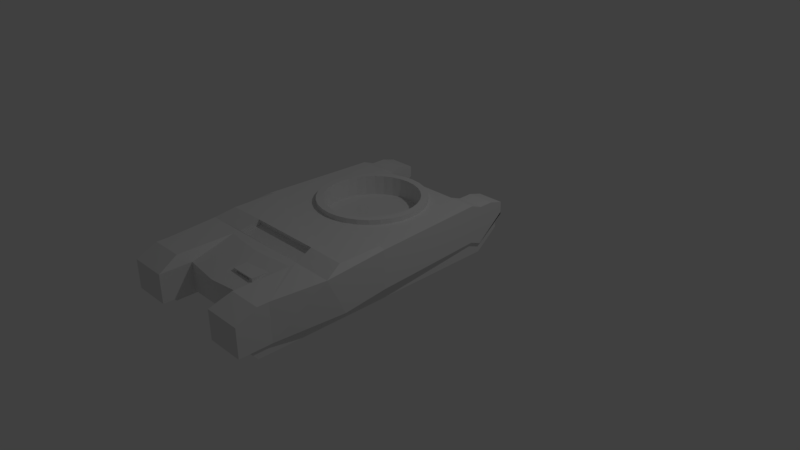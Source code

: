 # Source: Hull.blend  (saved by Blender 2.77.0; exported with 4.5.12 LTS)
import bpy
from mathutils import Matrix  # noqa: F401  (used for matrix-valued properties, if any)

bpy.ops.wm.read_factory_settings(use_empty=True)
scene = bpy.context.scene
scene.name = 'Scene'

# ---- collections
col_collection_1 = bpy.data.collections.new('Collection 1'); scene.collection.children.link(col_collection_1)

# ---- materials (node trees are filled in below, after node groups)
mat_material = bpy.data.materials.new('Material')
mat_material.alpha_threshold = 0.0
mat_material.use_transparent_shadow = False
mat_material.roughness = 0.5
mat_material.line_color = (0.0, 0.0, 0.0, 1.0)

# ---- material node trees

# ---- world
world_world = bpy.data.worlds.new('World'); scene.world = world_world
world_world.color = (0.05088, 0.05088, 0.05088)
world_world.use_sun_shadow = False
world_world.sun_shadow_jitter_overblur = 0.0
world_world.cycles.sampling_method = 'MANUAL'

# ---- cameras
cam_camera = bpy.data.cameras.new('Camera')
cam_camera.clip_end = 100.0
cam_camera.lens = 35.0
cam_camera.sensor_width = 32.0
cam_camera.sensor_height = 18.0
cam_camera.ortho_scale = 7.314
cam_camera.dof.focus_distance = 0.0
cam_camera.dof.aperture_fstop = 128.0

# ---- lights
light_lamp = bpy.data.lights.new('Lamp', 'POINT')
light_lamp.transmission_factor = 0.0
light_lamp.cutoff_distance = 30.0
light_lamp.energy = 100.0
light_lamp.shadow_buffer_clip_start = 1.001
light_lamp.shadow_soft_size = 0.1
light_lamp.shadow_maximum_resolution = 0.006
light_lamp.use_absolute_resolution = True

# ---- meshes
me_plane_001 = bpy.data.meshes.new('Plane.001')
me_plane_001.from_pydata([], [], [])
me_plane_001.use_remesh_preserve_volume = False
me_plane_001.use_remesh_preserve_attributes = False
me_plane_001.use_mirror_vertex_groups = False
me_plane_001.update()
me_cube = bpy.data.meshes.new('Cube')
me_cube.from_pydata([(0.4265, -1.831, 0.8583), (0.4265, -1.831, 0.9599), (0.4265, -2.113, 0.8583), (0.4265, -2.113, 0.9599), (0.08022, -1.831, 0.8583), (0.08022, -1.831, 0.9599), (0.08022, -2.113, 0.8583), (0.08022, -2.113, 0.9599), (0.4265, -2.113, 0.9261), (0.4265, -2.113, 0.8922), (0.3111, -2.113, 0.9599), (0.1956, -2.113, 0.9599), (0.08022, -2.113, 0.9261), (0.08022, -2.113, 0.8922), (0.1956, -2.113, 0.8583), (0.3111, -2.113, 0.8583), (0.3714, -2.113, 0.9438), (0.3714, -2.113, 0.8745), (0.1353, -2.113, 0.9438), (0.1353, -2.113, 0.8745), (0.3714, -1.836, 0.9438), (0.3714, -1.836, 0.8745), (0.1353, -1.836, 0.9438), (0.1353, -1.836, 0.8745), (1.0, 0.749, 0.5595), (1.081, -0.7826, 0.5573), (-1.081, -0.7826, 0.5573), (-1.0, 0.749, 0.5595), (1.0, 0.749, 1.064), (1.081, -0.7826, 1.062), (-1.081, -0.7826, 1.062), (-1.0, 0.749, 1.064), (0.0, 0.6107, 1.062), (0.1191, 0.599, 1.062), (0.2337, 0.5642, 1.062), (0.3393, 0.5078, 1.062), (0.4318, 0.4318, 1.062), (0.5078, 0.3393, 1.062), (0.5642, 0.2337, 1.062), (0.599, 0.1191, 1.062), (0.6107, 5.96e-07, 1.062), (0.599, -0.1191, 1.062), (0.5642, -0.2337, 1.062), (0.5078, -0.3393, 1.062), (0.4318, -0.4318, 1.062), (0.3393, -0.5078, 1.062), (0.2337, -0.5642, 1.062), (0.1191, -0.599, 1.062), (0.0, -0.6107, 1.062), (-0.1191, -0.599, 1.062), (-0.2337, -0.5642, 1.062), (-0.3393, -0.5078, 1.062), (-0.4318, -0.4318, 1.062), (-0.5078, -0.3393, 1.062), (-0.5642, -0.2337, 1.062), (-0.599, -0.1191, 1.062), (-0.6107, 5.96e-07, 1.062), (-0.599, 0.1191, 1.062), (-0.5642, 0.2337, 1.062), (-0.5078, 0.3393, 1.062), (-0.4318, 0.4318, 1.062), (-0.3393, 0.5078, 1.062), (-0.2337, 0.5642, 1.062), (-0.1191, 0.599, 1.062), (0.0, 0.7011, 1.062), (0.1368, 0.6876, 1.062), (0.2683, 0.6477, 1.062), (0.3895, 0.5829, 1.062), (0.4957, 0.4957, 1.062), (0.5829, 0.3895, 1.062), (0.6477, 0.2683, 1.062), (0.6876, 0.1368, 1.062), (0.7011, 6.557e-07, 1.062), (0.6876, -0.1368, 1.062), (0.6477, -0.2683, 1.062), (0.5829, -0.3895, 1.062), (0.4957, -0.4957, 1.062), (0.3895, -0.5829, 1.062), (0.2683, -0.6477, 1.062), (0.1368, -0.6876, 1.062), (0.0, -0.7011, 1.062), (-0.1368, -0.6876, 1.062), (-0.2683, -0.6477, 1.062), (-0.3895, -0.5829, 1.062), (-0.4957, -0.4957, 1.062), (-0.5829, -0.3895, 1.062), (-0.6477, -0.2683, 1.062), (-0.6876, -0.1368, 1.062), (-0.7011, 6.557e-07, 1.062), (-0.6876, 0.1368, 1.062), (-0.6477, 0.2683, 1.062), (-0.5829, 0.3895, 1.062), (-0.4957, 0.4957, 1.062), (-0.3895, 0.5829, 1.062), (-0.2683, 0.6477, 1.062), (-0.1368, 0.6876, 1.062), (0.0, 0.6107, 1.127), (0.1191, 0.599, 1.127), (0.2337, 0.5642, 1.127), (0.3393, 0.5078, 1.127), (0.4318, 0.4318, 1.127), (0.5078, 0.3393, 1.127), (0.5642, 0.2337, 1.127), (0.599, 0.1191, 1.127), (0.6107, 5.756e-07, 1.127), (0.599, -0.1191, 1.127), (0.5642, -0.2337, 1.127), (0.5078, -0.3393, 1.127), (0.4318, -0.4318, 1.127), (0.3393, -0.5078, 1.127), (0.2337, -0.5642, 1.127), (0.1191, -0.599, 1.127), (0.0, -0.6107, 1.127), (-0.1191, -0.599, 1.127), (-0.2337, -0.5642, 1.127), (-0.3393, -0.5078, 1.127), (-0.4318, -0.4318, 1.127), (-0.5078, -0.3393, 1.127), (-0.5642, -0.2337, 1.127), (-0.599, -0.1191, 1.127), (-0.6107, 5.756e-07, 1.127), (-0.599, 0.1191, 1.127), (-0.5642, 0.2337, 1.127), (-0.5078, 0.3393, 1.127), (-0.4318, 0.4318, 1.127), (-0.3393, 0.5078, 1.127), (-0.2337, 0.5642, 1.127), (-0.1191, 0.599, 1.127), (0.0, 0.7011, 1.127), (0.1368, 0.6876, 1.127), (0.2683, 0.6477, 1.127), (0.3895, 0.5829, 1.127), (0.4957, 0.4957, 1.127), (0.5829, 0.3895, 1.127), (0.6477, 0.2683, 1.127), (0.6876, 0.1368, 1.127), (0.7011, 6.352e-07, 1.127), (0.6876, -0.1368, 1.127), (0.6477, -0.2683, 1.127), (0.5829, -0.3895, 1.127), (0.4957, -0.4957, 1.127), (0.3895, -0.5829, 1.127), (0.2683, -0.6477, 1.127), (0.1368, -0.6876, 1.127), (0.0, -0.7011, 1.127), (-0.1368, -0.6876, 1.127), (-0.2683, -0.6477, 1.127), (-0.3895, -0.5829, 1.127), (-0.4957, -0.4957, 1.127), (-0.5829, -0.3895, 1.127), (-0.6477, -0.2683, 1.127), (-0.6876, -0.1368, 1.127), (-0.7011, 6.352e-07, 1.127), (-0.6876, 0.1368, 1.127), (-0.6477, 0.2683, 1.127), (-0.5829, 0.3895, 1.127), (-0.4957, 0.4957, 1.127), (-0.3895, 0.5829, 1.127), (-0.2683, 0.6477, 1.127), (-0.1368, 0.6876, 1.127), (0.0, 0.6107, 0.8701), (0.1191, 0.599, 0.8701), (0.2337, 0.5642, 0.8701), (0.3393, 0.5078, 0.8701), (0.4318, 0.4318, 0.8701), (0.5078, 0.3393, 0.8701), (0.5642, 0.2337, 0.8701), (0.599, 0.1191, 0.8701), (0.6107, 5.444e-07, 0.8701), (0.599, -0.1191, 0.8701), (0.5642, -0.2337, 0.8701), (0.5078, -0.3393, 0.8701), (0.4318, -0.4318, 0.8701), (0.3393, -0.5078, 0.8701), (0.2337, -0.5642, 0.8701), (0.1191, -0.599, 0.8701), (0.0, -0.6107, 0.8701), (-0.1191, -0.599, 0.8701), (-0.2337, -0.5642, 0.8701), (-0.3393, -0.5078, 0.8701), (-0.4318, -0.4318, 0.8701), (-0.5078, -0.3393, 0.8701), (-0.5642, -0.2337, 0.8701), (-0.599, -0.1191, 0.8701), (-0.6107, 5.444e-07, 0.8701), (-0.599, 0.1191, 0.8701), (-0.5642, 0.2337, 0.8701), (-0.5078, 0.3393, 0.8701), (-0.4318, 0.4318, 0.8701), (-0.3393, 0.5078, 0.8701), (-0.2337, 0.5642, 0.8701), (-0.1191, 0.599, 0.8701), (0.6432, 0.4451, 0.4973), (-0.6432, 0.4451, 0.4973), (1.0, 0.749, 0.8453), (-1.0, 0.749, 0.8453), (0.6432, 0.749, 1.064), (-0.6432, 0.749, 1.064), (-0.6432, 0.9086, 0.4973), (-1.0, 0.9086, 0.4973), (1.0, 0.9086, 0.7831), (1.0, 0.9086, 1.002), (-1.0, 0.9086, 0.7831), (-1.0, 0.9086, 1.002), (-0.6432, 0.9086, 1.002), (1.0, 0.9086, 0.4973), (0.6432, 0.9086, 0.4973), (0.6432, 0.9086, 1.002), (-0.6432, 0.9086, 0.9083), (0.6432, 0.9086, 0.9083), (0.6432, 0.9086, 0.792), (-0.6432, 0.9086, 0.792), (0.2144, 0.9648, 0.9083), (-0.2144, 0.9648, 0.9083), (0.6432, 0.9086, 0.8308), (0.6432, 0.9086, 0.8695), (-0.6432, 0.9086, 0.8308), (-0.6432, 0.9086, 0.8695), (0.2144, 0.9648, 0.8695), (-0.2144, 0.9648, 0.8695), (0.2158, 0.9086, 0.8308), (-0.2158, 0.9086, 0.8308), (-0.6432, 1.29, 0.805), (-1.0, 1.29, 0.805), (1.0, 1.29, 0.7831), (1.0, 1.29, 0.947), (-1.0, 1.29, 0.7831), (-1.0, 1.29, 0.947), (-0.6432, 1.29, 0.947), (1.0, 1.29, 0.805), (0.6432, 1.29, 0.805), (0.6432, 1.29, 0.947), (1.081, -1.367, 0.4951), (-1.081, -1.367, 0.4951), (1.081, -1.603, 1.0), (-1.081, -1.603, 1.0), (1.0, -2.296, 0.4951), (-1.0, -2.296, 0.4951), (1.0, -2.296, 1.0), (-1.0, -2.296, 1.0), (0.0, -2.296, 0.4951), (1.0, -2.296, 0.7476), (-1.0, -2.296, 0.7476), (0.0, -1.755, 1.0), (0.0, -2.296, 0.7476), (-0.5, -2.296, 0.4951), (1.0, -2.296, 0.8738), (-1.0, -2.296, 0.8738), (-0.5548, -1.695, 1.0), (0.5, -2.296, 0.4951), (1.0, -2.296, 0.6214), (-1.0, -2.296, 0.6214), (0.5548, -1.695, 1.0), (0.0, -2.296, 0.6214), (0.0, -2.356, 0.8738), (0.5, -2.296, 0.7476), (-0.5, -2.296, 0.7476), (-0.4973, -2.296, 0.8738), (0.4973, -2.296, 0.8738), (0.5, -2.296, 0.6214), (-0.5, -2.296, 0.6214), (-0.5, -2.717, 0.4951), (-1.0, -2.717, 0.4951), (1.0, -2.717, 0.8738), (1.0, -2.444, 1.0), (-1.0, -2.717, 0.8738), (-1.0, -2.444, 1.0), (-0.5548, -2.444, 1.0), (1.0, -2.717, 0.6214), (1.0, -2.717, 0.7476), (-1.0, -2.717, 0.6214), (-1.0, -2.717, 0.7476), (0.5, -2.717, 0.7476), (1.0, -2.717, 0.4951), (0.5, -2.717, 0.4951), (0.5548, -2.444, 1.0), (-0.5, -2.717, 0.7476), (-0.4973, -2.717, 0.8738), (0.4973, -2.717, 0.8738), (0.5, -2.717, 0.6214), (-0.5, -2.717, 0.6214), (-0.8216, 0.9086, 1.002), (0.8216, 0.9086, 1.002), (-0.6432, 1.099, 1.002), (-0.8216, 1.29, 0.947), (0.8216, 1.29, 0.947), (1.0, 1.099, 1.002), (0.6432, 1.099, 1.002), (-1.0, 1.099, 1.002), (-0.8216, 1.099, 1.002), (0.8216, 1.099, 1.002), (1.0, -0.7826, 1.082), (-1.0, -0.7826, 1.082), (1.0, -1.359, 1.082), (-1.0, -1.359, 1.082), (0.0, -1.601, 1.005), (0.0, -1.355, 1.087), (1.04, -1.481, 1.041), (-1.04, -1.481, 1.041), (-0.5434, -1.601, 1.005), (-0.5, -1.355, 1.087), (1.02, -1.42, 1.062), (-1.061, -1.542, 1.021), (0.5434, -1.601, 1.005), (0.5, -1.355, 1.087), (1.061, -1.542, 1.021), (-1.02, -1.42, 1.062), (-0.5202, -1.478, 1.046), (0.5202, -1.478, 1.046), (0.5333, -1.54, 1.026), (-0.5333, -1.54, 1.026), (-0.5101, -1.417, 1.067), (0.5101, -1.417, 1.067), (0.5434, -1.578, 0.9369), (0.0, -1.578, 0.9369), (0.5, -1.333, 1.019), (0.0, -1.333, 1.019), (0.0, -1.394, 0.9984), (0.0, -1.517, 0.9574), (0.0, -1.455, 0.9779), (0.5202, -1.455, 0.9779), (-0.5434, -1.578, 0.9369), (-0.5, -1.333, 1.019), (-0.5202, -1.455, 0.9779), (0.5333, -1.517, 0.9574), (-0.5333, -1.517, 0.9574), (-0.5101, -1.394, 0.9984), (0.5101, -1.394, 0.9984), (-0.6673, -2.296, 0.4951), (-0.9633, -2.296, 0.4951), (0.9674, -2.296, 0.4951), (0.6714, -2.296, 0.4951), (-0.6673, 0.4656, 0.4973), (-0.9632, 0.7177, 0.4973), (0.9674, -1.367, 0.4951), (0.6714, -1.367, 0.4951), (-0.6673, -1.367, 0.4951), (-0.9633, -1.367, 0.4951), (0.9674, 0.9086, 0.4973), (0.6715, 0.9086, 0.4973), (0.9674, 0.7213, 0.4973), (0.6715, 0.4692, 0.4973), (-0.6673, 0.9086, 0.4973), (-0.9632, 0.9086, 0.4973), (0.9674, -0.7826, 0.4951), (0.6714, -0.7826, 0.4951), (-0.6673, -0.7826, 0.4951), (-0.9633, -0.7826, 0.4951), (-0.9633, -2.577, 0.4951), (-0.6673, -2.577, 0.4951), (0.6741, 1.217, 0.7456), (0.97, 1.217, 0.7456), (0.9674, -2.577, 0.4951), (0.6714, -2.577, 0.4951), (-0.9633, -0.1503, 0.4961), (-0.6673, -0.1503, 0.4962), (0.6715, -0.1503, 0.4962), (0.9674, -0.1503, 0.4961), (-0.9633, -1.312, 0.4951), (-0.6673, -1.312, 0.4951), (0.6714, -1.312, 0.4951), (0.9674, -1.312, 0.4951), (-0.6647, 1.217, 0.7456), (-0.9606, 1.217, 0.7456), (-0.6673, -2.281, 0.3599), (-0.9633, -2.281, 0.3599), (0.9674, -2.281, 0.3599), (0.6714, -2.281, 0.3599), (-0.6673, 0.4804, 0.362), (-0.9632, 0.7325, 0.362), (0.9674, -1.353, 0.3599), (0.6714, -1.353, 0.3599), (-0.6673, -1.353, 0.3599), (-0.9633, -1.353, 0.3599), (0.9674, 0.9234, 0.362), (0.6715, 0.9234, 0.362), (0.9674, 0.736, 0.362), (0.6715, 0.4839, 0.362), (-0.6673, 0.9234, 0.362), (-0.9632, 0.9234, 0.362), (0.9674, -0.7678, 0.3599), (0.6714, -0.7678, 0.3599), (-0.6673, -0.7678, 0.3599), (-0.9633, -0.7678, 0.3599), (-0.9633, -2.465, 0.3599), (-0.6673, -2.465, 0.3599), (0.6741, 1.231, 0.6103), (0.97, 1.231, 0.6103), (0.9674, -2.465, 0.3599), (0.6714, -2.465, 0.3599), (-0.9633, -0.1355, 0.3608), (-0.6673, -0.1355, 0.361), (0.6715, -0.1355, 0.361), (0.9674, -0.1355, 0.3608), (-0.9633, -1.297, 0.3599), (-0.6673, -1.297, 0.3599), (0.6714, -1.297, 0.3599), (0.9674, -1.297, 0.3599), (-0.6647, 1.231, 0.6103), (-0.9606, 1.231, 0.6103)], [], [(1, 3, 8, 9, 2, 0), (19, 13, 6, 14), (7, 5, 4, 6, 13, 12), (5, 1, 0, 4), (0, 2, 15, 14, 6, 4), (5, 7, 11, 10, 3, 1), (9, 17, 15, 2), (17, 19, 14, 15), (3, 10, 16, 8), (8, 16, 17, 9), (10, 11, 18, 16), (19, 17, 21, 23), (11, 7, 12, 18), (18, 12, 13, 19), (20, 22, 23, 21), (18, 19, 23, 22), (16, 18, 22, 20), (17, 16, 20, 21), (24, 25, 344, 357, 340), (28, 196, 197, 31, 88, 89, 90, 91, 92, 93, 94, 95, 64, 65, 66, 67, 68, 69, 70, 71, 72), (24, 194, 28, 29, 25), (312, 301, 293, 304), (26, 30, 31, 195, 27), (193, 332, 342, 198), (31, 30, 29, 28, 72, 73, 74, 75, 76, 77, 78, 79, 80, 81, 82, 83, 84, 85, 86, 87, 88), (50, 51, 115, 114), (77, 76, 140, 141), (50, 49, 177, 178), (152, 120, 121, 122, 123, 124, 125, 126, 127, 96, 97, 98, 99, 100, 101, 102, 103, 104, 136, 135, 134, 133, 132, 131, 130, 129, 128, 159, 158, 157, 156, 155, 154, 153), (136, 104, 105, 106, 107, 108, 109, 110, 111, 112, 113, 114, 115, 116, 117, 118, 119, 120, 152, 151, 150, 149, 148, 147, 146, 145, 144, 143, 142, 141, 140, 139, 138, 137), (78, 77, 141, 142), (51, 52, 116, 115), (79, 78, 142, 143), (52, 53, 117, 116), (80, 79, 143, 144), (53, 54, 118, 117), (81, 80, 144, 145), (54, 55, 119, 118), (82, 81, 145, 146), (55, 56, 120, 119), (83, 82, 146, 147), (56, 57, 121, 120), (84, 83, 147, 148), (57, 58, 122, 121), (85, 84, 148, 149), (58, 59, 123, 122), (32, 33, 97, 96), (86, 85, 149, 150), (59, 60, 124, 123), (33, 34, 98, 97), (87, 86, 150, 151), (60, 61, 125, 124), (34, 35, 99, 98), (88, 87, 151, 152), (61, 62, 126, 125), (35, 36, 100, 99), (89, 88, 152, 153), (62, 63, 127, 126), (36, 37, 101, 100), (90, 89, 153, 154), (63, 32, 96, 127), (37, 38, 102, 101), (91, 90, 154, 155), (65, 64, 128, 129), (38, 39, 103, 102), (92, 91, 155, 156), (66, 65, 129, 130), (39, 40, 104, 103), (93, 92, 156, 157), (67, 66, 130, 131), (40, 41, 105, 104), (94, 93, 157, 158), (68, 67, 131, 132), (41, 42, 106, 105), (95, 94, 158, 159), (69, 68, 132, 133), (42, 43, 107, 106), (64, 95, 159, 128), (70, 69, 133, 134), (43, 44, 108, 107), (71, 70, 134, 135), (44, 45, 109, 108), (72, 71, 135, 136), (45, 46, 110, 109), (73, 72, 136, 137), (46, 47, 111, 110), (74, 73, 137, 138), (47, 48, 112, 111), (75, 74, 138, 139), (48, 49, 113, 112), (76, 75, 139, 140), (49, 50, 114, 113), (184, 183, 182, 181, 180, 179, 178, 177, 176, 175, 174, 173, 172, 171, 170, 169, 168, 167, 166, 165, 164, 163, 162, 161, 160, 191, 190, 189, 188, 187, 186, 185), (37, 36, 164, 165), (32, 63, 191, 160), (51, 50, 178, 179), (38, 37, 165, 166), (52, 51, 179, 180), (39, 38, 166, 167), (53, 52, 180, 181), (40, 39, 167, 168), (54, 53, 181, 182), (41, 40, 168, 169), (55, 54, 182, 183), (42, 41, 169, 170), (56, 55, 183, 184), (43, 42, 170, 171), (57, 56, 184, 185), (44, 43, 171, 172), (58, 57, 185, 186), (45, 44, 172, 173), (59, 58, 186, 187), (46, 45, 173, 174), (33, 32, 160, 161), (60, 59, 187, 188), (47, 46, 174, 175), (34, 33, 161, 162), (61, 60, 188, 189), (48, 47, 175, 176), (35, 34, 162, 163), (62, 61, 189, 190), (49, 48, 176, 177), (36, 35, 163, 164), (63, 62, 190, 191), (196, 207, 209), (194, 24, 205, 200), (193, 211, 210, 192), (199, 202, 226, 223), (200, 205, 229, 224), (27, 195, 202, 199), (197, 208, 204), (28, 194, 200, 201), (196, 28, 201, 282, 207), (195, 31, 203, 202), (192, 210, 206), (24, 340, 338, 205), (193, 198, 211), (31, 197, 204, 281, 203), (196, 209, 212, 213, 208, 197), (213, 219, 217, 208), (219, 221, 216, 217), (209, 215, 218, 212), (212, 218, 219, 213), (215, 214, 220, 218), (218, 220, 221, 219), (214, 210, 211, 216, 221, 220), (225, 224, 229, 230, 231, 285), (290, 286, 225, 285), (198, 342, 362, 363, 343, 199, 223, 222), (210, 214, 215, 209, 207, 287, 231, 230, 206), (201, 200, 224, 225, 286), (216, 211, 198, 222, 228, 283, 204, 208, 217), (202, 203, 288, 227, 226), (289, 283, 228, 284), (205, 338, 351, 350, 339, 206, 230, 229), (232, 234, 238, 246, 241, 250, 236), (25, 29, 234, 232), (30, 26, 233, 235), (26, 347, 358, 337, 233), (237, 329, 348, 349, 328, 245, 261, 262), (235, 233, 237, 251, 242, 247, 239), (233, 337, 329, 237), (234, 303, 295, 299, 235, 239, 248, 243, 252, 238), (259, 253, 240, 249), (258, 254, 244, 255), (255, 259, 279, 272), (254, 257, 256, 244), (243, 248, 257, 254), (251, 237, 262, 270), (257, 248, 267, 277), (259, 249, 274, 279), (252, 243, 254, 258), (236, 250, 268, 273), (256, 257, 277, 276), (255, 244, 253, 259), (253, 260, 245, 240), (244, 256, 260, 253), (249, 331, 353, 352, 330, 236, 273, 274), (280, 270, 262, 261), (277, 265, 271, 276), (267, 266, 265, 277), (263, 278, 272, 269), (264, 275, 278, 263), (268, 279, 274, 273), (269, 272, 279, 268), (276, 271, 270, 280), (238, 252, 275, 264), (246, 238, 264, 263), (250, 241, 269, 268), (239, 247, 265, 266), (241, 246, 263, 269), (258, 255, 272, 278), (242, 251, 270, 271), (245, 260, 280, 261), (248, 239, 266, 267), (247, 242, 271, 265), (252, 258, 278, 275), (260, 256, 276, 280), (228, 222, 223, 226, 227, 284), (288, 289, 284, 227), (203, 281, 289, 288), (281, 204, 283, 289), (287, 290, 285, 231), (207, 282, 290, 287), (282, 201, 286, 290), (291, 292, 294, 300, 296, 304, 293), (29, 30, 292, 291), (30, 235, 302, 298, 306, 294, 292), (234, 29, 291, 293, 301, 297, 305), (311, 307, 323, 326), (312, 304, 315, 327), (309, 305, 297, 308), (310, 299, 321, 325), (299, 295, 314, 321), (303, 234, 305, 309), (302, 310, 307, 298), (235, 299, 310, 302), (304, 296, 316, 315), (306, 311, 300, 294), (298, 307, 311, 306), (300, 311, 326, 322), (303, 309, 324, 313), (307, 310, 325, 323), (308, 297, 301, 312), (326, 317, 316, 322), (325, 318, 319, 323), (318, 324, 320, 319), (314, 313, 324, 318), (321, 314, 318, 325), (323, 319, 317, 326), (317, 327, 315, 316), (319, 320, 327, 317), (296, 300, 322, 316), (308, 312, 327, 320), (309, 308, 320, 324), (295, 303, 313, 314), (374, 376, 377, 375), (349, 348, 384, 385), (339, 341, 192, 206), (354, 333, 369, 390), (335, 360, 396, 371), (348, 329, 365, 384), (343, 333, 27, 199), (332, 355, 391, 368), (346, 359, 395, 382), (341, 356, 345, 346, 355, 332, 193, 192), (338, 340, 376, 374), (333, 354, 347, 26, 27), (355, 346, 382, 391), (328, 336, 335, 331, 249, 240, 245), (359, 336, 372, 395), (330, 334, 232, 236), (341, 339, 375, 377), (336, 359, 346, 345, 360, 335), (347, 354, 390, 383), (334, 361, 344, 25, 232), (337, 358, 394, 373), (364, 385, 384, 365), (375, 386, 387, 374), (378, 368, 369, 379), (366, 388, 389, 367), (376, 393, 380, 381, 392, 377), (368, 391, 382, 383, 390, 369), (365, 373, 372, 364), (367, 371, 370, 366), (373, 394, 383, 382, 395, 372), (371, 396, 381, 380, 397, 370), (379, 399, 398, 378), (360, 345, 381, 396), (345, 356, 392, 381), (328, 349, 385, 364), (344, 361, 397, 380), (356, 341, 377, 392), (339, 350, 386, 375), (361, 334, 370, 397), (340, 357, 393, 376), (350, 351, 387, 386), (362, 342, 378, 398), (357, 344, 380, 393), (351, 338, 374, 387), (363, 362, 398, 399), (329, 337, 373, 365), (342, 332, 368, 378), (343, 363, 399, 379), (336, 328, 364, 372), (333, 343, 379, 369), (331, 335, 371, 367), (352, 353, 389, 388), (334, 330, 366, 370), (353, 331, 367, 389), (358, 347, 383, 394), (330, 352, 388, 366)])
me_cube.materials.append(mat_material)
me_cube.use_remesh_preserve_volume = False
me_cube.use_remesh_preserve_attributes = False
me_cube.use_mirror_x = True
me_cube.update()

# ---- objects
ob_plane = bpy.data.objects.new('Plane', me_plane_001)
ob_cube = bpy.data.objects.new('Cube', me_cube)
ob_lamp = bpy.data.objects.new('Lamp', light_lamp)
ob_camera = bpy.data.objects.new('Camera', cam_camera)

# ---- transforms, parenting, visibility, modifiers, constraints
ob_plane.location = (0.0, 0.0, -0.1787)
ob_plane.scale = (1.163, 1.163, 1.163)
ob_plane.lineart.crease_threshold = 0.0
ob_cube.location = (0.0, 0.0, -0.2981)
ob_cube.lock_rotations_4d = False
ob_cube.empty_display_type = 'ARROWS'
ob_cube.lineart.crease_threshold = 0.0
ob_cube.use_mesh_mirror_x = True
ob_lamp.location = (4.076, 1.005, 5.904)
ob_lamp.rotation_euler = (0.6503, 0.05522, 1.866)
ob_lamp.lock_rotations_4d = False
ob_lamp.empty_display_type = 'ARROWS'
ob_lamp.color = (0.0, 0.0, 0.0, 0.0)
ob_lamp.lineart.crease_threshold = 0.0
ob_camera.location = (7.481, -6.508, 5.344)
ob_camera.rotation_euler = (1.109, 0.01082, 0.8149)
ob_camera.lock_rotations_4d = False
ob_camera.empty_display_type = 'ARROWS'
ob_camera.color = (0.0, 0.0, 0.0, 0.0)
ob_camera.display_type = 'WIRE'
ob_camera.lineart.crease_threshold = 0.0

# ---- collection membership
col_collection_1.objects.link(ob_plane)
col_collection_1.objects.link(ob_cube)
col_collection_1.objects.link(ob_lamp)
col_collection_1.objects.link(ob_camera)

# ---- scene / render settings (as saved in the file)
scene.camera = ob_camera
scene.frame_start = 1; scene.frame_end = 250; scene.frame_set(1)
scene.render.engine = 'BLENDER_EEVEE_NEXT'
scene.render.resolution_percentage = 50
scene.render.dither_intensity = 0.0
scene.cycles.use_denoising = False
scene.cycles.samples = 128
scene.cycles.sampling_pattern = 'TABULATED_SOBOL'
scene.cycles.light_sampling_threshold = 0.0
scene.cycles.use_adaptive_sampling = False
scene.cycles.use_light_tree = False
scene.cycles.blur_glossy = 0.0
scene.cycles.sample_clamp_indirect = 0.0
scene.view_settings.view_transform = 'Standard'
bpy.context.view_layer.update()
